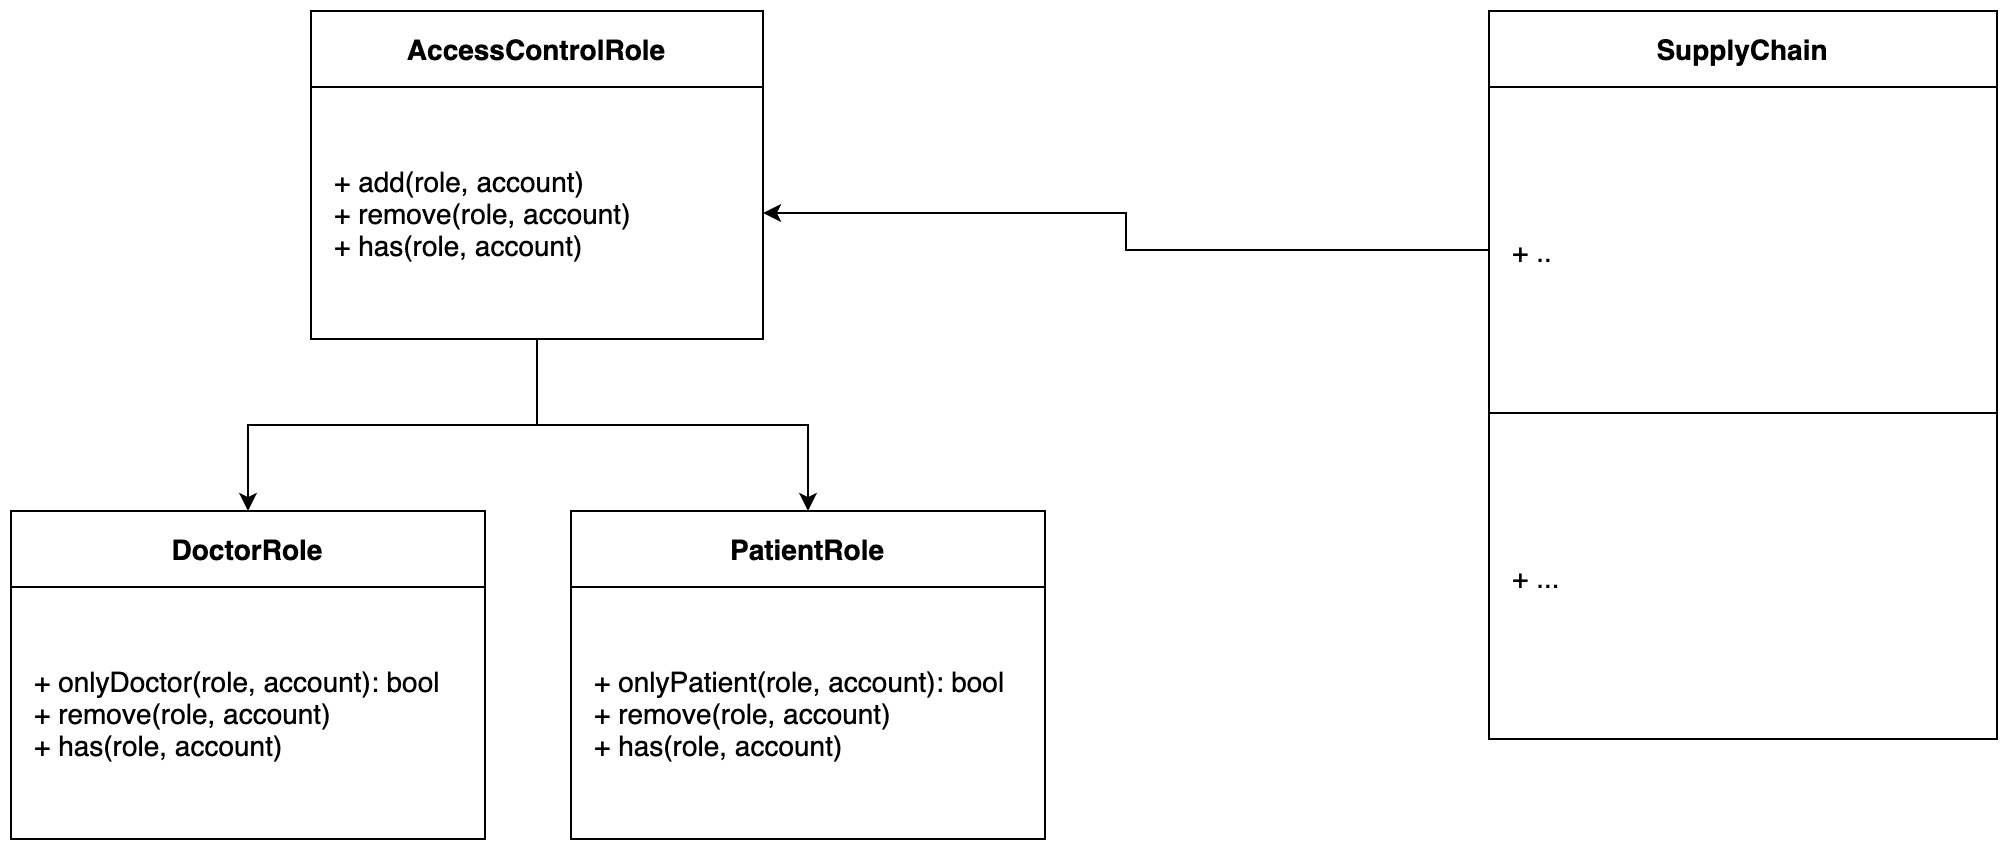

The diagram above was exported from draw.io. Its source (the exported page's mxGraphModel, read from the mxfile embedded in the PNG):
<mxGraphModel dx="875" dy="1010" grid="0" gridSize="10" guides="1" tooltips="1" connect="1" arrows="1" fold="1" page="1" pageScale="1" pageWidth="1169" pageHeight="827" math="0" shadow="0">
  <root>
    <mxCell id="FFN2FYtBaHYkdUPEnJs3-0" />
    <mxCell id="FFN2FYtBaHYkdUPEnJs3-1" parent="FFN2FYtBaHYkdUPEnJs3-0" />
    <mxCell id="gIxcrC1fahAlbnrXmeFg-8" value="AccessControlRole" style="rounded=0;whiteSpace=wrap;html=1;fontSize=14;fontStyle=1" parent="FFN2FYtBaHYkdUPEnJs3-1" vertex="1">
      <mxGeometry x="287" y="139" width="226" height="38" as="geometry" />
    </mxCell>
    <mxCell id="gIxcrC1fahAlbnrXmeFg-15" style="edgeStyle=orthogonalEdgeStyle;rounded=0;orthogonalLoop=1;jettySize=auto;html=1;entryX=0.5;entryY=0;entryDx=0;entryDy=0;fontSize=14;" parent="FFN2FYtBaHYkdUPEnJs3-1" source="gIxcrC1fahAlbnrXmeFg-9" target="gIxcrC1fahAlbnrXmeFg-10" edge="1">
      <mxGeometry relative="1" as="geometry" />
    </mxCell>
    <mxCell id="gIxcrC1fahAlbnrXmeFg-16" style="edgeStyle=orthogonalEdgeStyle;rounded=0;orthogonalLoop=1;jettySize=auto;html=1;fontSize=14;" parent="FFN2FYtBaHYkdUPEnJs3-1" source="gIxcrC1fahAlbnrXmeFg-9" target="gIxcrC1fahAlbnrXmeFg-12" edge="1">
      <mxGeometry relative="1" as="geometry" />
    </mxCell>
    <mxCell id="gIxcrC1fahAlbnrXmeFg-9" value="+ add(role, account)&lt;br&gt;+ remove(role, account)&lt;br&gt;+ has(role, account)" style="rounded=0;whiteSpace=wrap;html=1;fontSize=14;fontStyle=0;align=left;spacingLeft=10;" parent="FFN2FYtBaHYkdUPEnJs3-1" vertex="1">
      <mxGeometry x="287" y="177" width="226" height="126" as="geometry" />
    </mxCell>
    <mxCell id="gIxcrC1fahAlbnrXmeFg-10" value="DoctorRole" style="rounded=0;whiteSpace=wrap;html=1;fontSize=14;fontStyle=1" parent="FFN2FYtBaHYkdUPEnJs3-1" vertex="1">
      <mxGeometry x="137" y="389" width="237" height="38" as="geometry" />
    </mxCell>
    <mxCell id="gIxcrC1fahAlbnrXmeFg-11" value="+ onlyDoctor(role, account): bool&lt;br&gt;+ remove(role, account)&lt;br&gt;+ has(role, account)" style="rounded=0;whiteSpace=wrap;html=1;fontSize=14;fontStyle=0;align=left;spacingLeft=10;" parent="FFN2FYtBaHYkdUPEnJs3-1" vertex="1">
      <mxGeometry x="137" y="427" width="237" height="126" as="geometry" />
    </mxCell>
    <mxCell id="gIxcrC1fahAlbnrXmeFg-12" value="PatientRole" style="rounded=0;whiteSpace=wrap;html=1;fontSize=14;fontStyle=1" parent="FFN2FYtBaHYkdUPEnJs3-1" vertex="1">
      <mxGeometry x="417" y="389" width="237" height="38" as="geometry" />
    </mxCell>
    <mxCell id="gIxcrC1fahAlbnrXmeFg-14" value="+ onlyPatient(role, account): bool&lt;br&gt;+ remove(role, account)&lt;br&gt;+ has(role, account)" style="rounded=0;whiteSpace=wrap;html=1;fontSize=14;fontStyle=0;align=left;spacingLeft=10;" parent="FFN2FYtBaHYkdUPEnJs3-1" vertex="1">
      <mxGeometry x="417" y="427" width="237" height="126" as="geometry" />
    </mxCell>
    <mxCell id="gIxcrC1fahAlbnrXmeFg-17" value="SupplyChain" style="rounded=0;whiteSpace=wrap;html=1;fontSize=14;fontStyle=1" parent="FFN2FYtBaHYkdUPEnJs3-1" vertex="1">
      <mxGeometry x="876" y="139" width="254" height="38" as="geometry" />
    </mxCell>
    <mxCell id="gIxcrC1fahAlbnrXmeFg-22" style="edgeStyle=orthogonalEdgeStyle;rounded=0;orthogonalLoop=1;jettySize=auto;html=1;entryX=1;entryY=0.5;entryDx=0;entryDy=0;fontSize=14;" parent="FFN2FYtBaHYkdUPEnJs3-1" source="gIxcrC1fahAlbnrXmeFg-20" target="gIxcrC1fahAlbnrXmeFg-9" edge="1">
      <mxGeometry relative="1" as="geometry" />
    </mxCell>
    <mxCell id="gIxcrC1fahAlbnrXmeFg-20" value="+ .." style="rounded=0;whiteSpace=wrap;html=1;fontSize=14;fontStyle=0;align=left;spacingLeft=10;" parent="FFN2FYtBaHYkdUPEnJs3-1" vertex="1">
      <mxGeometry x="876" y="177" width="254" height="163" as="geometry" />
    </mxCell>
    <mxCell id="gIxcrC1fahAlbnrXmeFg-21" value="+ ..." style="rounded=0;whiteSpace=wrap;html=1;fontSize=14;fontStyle=0;align=left;spacingLeft=10;" parent="FFN2FYtBaHYkdUPEnJs3-1" vertex="1">
      <mxGeometry x="876" y="340" width="254" height="163" as="geometry" />
    </mxCell>
  </root>
</mxGraphModel>